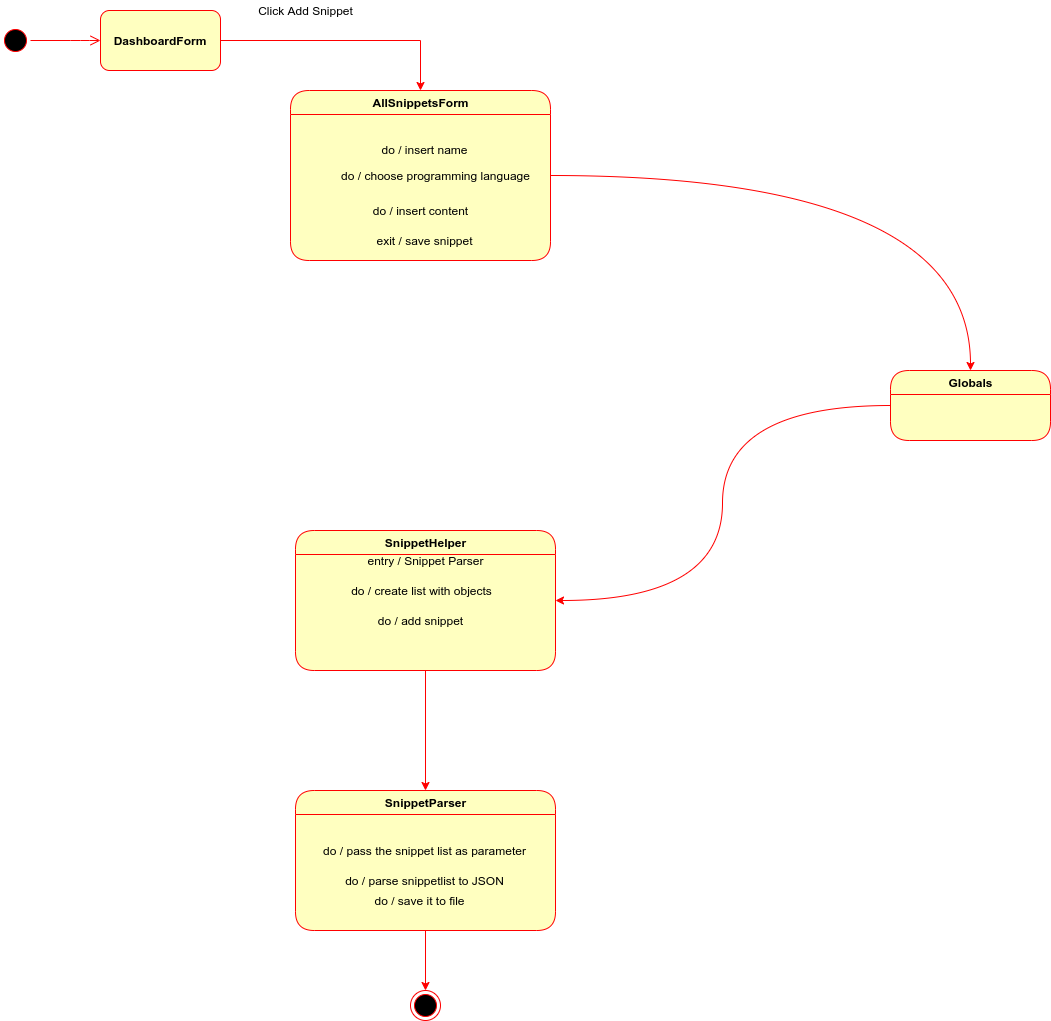

The diagram above was exported from draw.io. Its source (the exported page's mxGraphModel, read from the mxfile embedded in the PNG):
<mxGraphModel dx="2062" dy="1090" grid="1" gridSize="10" guides="1" tooltips="1" connect="1" arrows="1" fold="1" page="1" pageScale="1" pageWidth="827" pageHeight="1169" math="0" shadow="0">
  <root>
    <mxCell id="0" />
    <mxCell id="1" parent="0" />
    <mxCell id="WVHcN2MRODOr2tWQ6yx8-1" value="Click Add Snippet" style="text;html=1;align=center;verticalAlign=middle;resizable=0;points=[];autosize=1;" parent="1" vertex="1">
      <mxGeometry x="260" y="120" width="110" height="20" as="geometry" />
    </mxCell>
    <mxCell id="WVHcN2MRODOr2tWQ6yx8-2" style="edgeStyle=orthogonalEdgeStyle;rounded=0;orthogonalLoop=1;jettySize=auto;html=1;strokeColor=#FF0000;entryX=0.5;entryY=0;entryDx=0;entryDy=0;" parent="1" source="WVHcN2MRODOr2tWQ6yx8-3" target="WVHcN2MRODOr2tWQ6yx8-5" edge="1">
      <mxGeometry relative="1" as="geometry">
        <mxPoint x="390" y="150" as="targetPoint" />
        <Array as="points">
          <mxPoint x="430" y="160" />
        </Array>
      </mxGeometry>
    </mxCell>
    <mxCell id="WVHcN2MRODOr2tWQ6yx8-3" value="&lt;b&gt;DashboardForm&lt;/b&gt;" style="rounded=1;whiteSpace=wrap;html=1;fillColor=#FFFFC0;strokeColor=#FF0000;" parent="1" vertex="1">
      <mxGeometry x="110" y="130" width="120" height="60" as="geometry" />
    </mxCell>
    <mxCell id="WVHcN2MRODOr2tWQ6yx8-4" style="edgeStyle=orthogonalEdgeStyle;curved=1;orthogonalLoop=1;jettySize=auto;html=1;strokeColor=#FF0000;" parent="1" source="WVHcN2MRODOr2tWQ6yx8-5" target="WVHcN2MRODOr2tWQ6yx8-16" edge="1">
      <mxGeometry relative="1" as="geometry" />
    </mxCell>
    <mxCell id="WVHcN2MRODOr2tWQ6yx8-5" value="AllSnippetsForm" style="swimlane;html=1;fontStyle=1;align=center;verticalAlign=middle;childLayout=stackLayout;horizontal=1;startSize=24;horizontalStack=0;resizeParent=0;resizeLast=1;container=0;fontColor=#000000;collapsible=0;rounded=1;arcSize=26;strokeColor=#ff0000;fillColor=#ffffc0;swimlaneFillColor=#ffffc0;dropTarget=0;" parent="1" vertex="1">
      <mxGeometry x="300" y="210" width="260" height="170" as="geometry" />
    </mxCell>
    <mxCell id="WVHcN2MRODOr2tWQ6yx8-6" style="edgeStyle=orthogonalEdgeStyle;rounded=0;orthogonalLoop=1;jettySize=auto;html=1;entryX=0.5;entryY=0;entryDx=0;entryDy=0;strokeColor=#FF0000;" parent="1" source="WVHcN2MRODOr2tWQ6yx8-7" target="WVHcN2MRODOr2tWQ6yx8-21" edge="1">
      <mxGeometry relative="1" as="geometry" />
    </mxCell>
    <mxCell id="WVHcN2MRODOr2tWQ6yx8-7" value="SnippetHelper" style="swimlane;html=1;fontStyle=1;align=center;verticalAlign=middle;childLayout=stackLayout;horizontal=1;startSize=24;horizontalStack=0;resizeParent=0;resizeLast=1;container=0;fontColor=#000000;collapsible=0;rounded=1;arcSize=26;strokeColor=#ff0000;fillColor=#ffffc0;swimlaneFillColor=#ffffc0;dropTarget=0;" parent="1" vertex="1">
      <mxGeometry x="305" y="650" width="260" height="140" as="geometry" />
    </mxCell>
    <mxCell id="WVHcN2MRODOr2tWQ6yx8-8" value="" style="ellipse;html=1;shape=startState;fillColor=#000000;strokeColor=#ff0000;" parent="1" vertex="1">
      <mxGeometry x="10" y="145" width="30" height="30" as="geometry" />
    </mxCell>
    <mxCell id="WVHcN2MRODOr2tWQ6yx8-9" value="" style="edgeStyle=orthogonalEdgeStyle;html=1;verticalAlign=bottom;endArrow=open;endSize=8;strokeColor=#ff0000;entryX=0;entryY=0.5;entryDx=0;entryDy=0;" parent="1" source="WVHcN2MRODOr2tWQ6yx8-8" target="WVHcN2MRODOr2tWQ6yx8-3" edge="1">
      <mxGeometry relative="1" as="geometry">
        <mxPoint x="95" y="295" as="targetPoint" />
        <Array as="points">
          <mxPoint x="90" y="160" />
          <mxPoint x="90" y="160" />
        </Array>
      </mxGeometry>
    </mxCell>
    <mxCell id="WVHcN2MRODOr2tWQ6yx8-10" value="do / insert name" style="text;html=1;align=center;verticalAlign=middle;resizable=0;points=[];autosize=1;" parent="1" vertex="1">
      <mxGeometry x="384" y="259" width="100" height="20" as="geometry" />
    </mxCell>
    <mxCell id="WVHcN2MRODOr2tWQ6yx8-11" value="do / choose programming language" style="text;html=1;align=center;verticalAlign=middle;resizable=0;points=[];autosize=1;" parent="1" vertex="1">
      <mxGeometry x="345" y="285" width="200" height="20" as="geometry" />
    </mxCell>
    <mxCell id="WVHcN2MRODOr2tWQ6yx8-12" value="do / insert content" style="text;html=1;align=center;verticalAlign=middle;resizable=0;points=[];autosize=1;" parent="1" vertex="1">
      <mxGeometry x="375" y="320" width="110" height="20" as="geometry" />
    </mxCell>
    <mxCell id="WVHcN2MRODOr2tWQ6yx8-13" value="exit / save snippet" style="text;html=1;align=center;verticalAlign=middle;resizable=0;points=[];autosize=1;" parent="1" vertex="1">
      <mxGeometry x="379" y="350" width="110" height="20" as="geometry" />
    </mxCell>
    <mxCell id="WVHcN2MRODOr2tWQ6yx8-15" style="edgeStyle=orthogonalEdgeStyle;curved=1;orthogonalLoop=1;jettySize=auto;html=1;entryX=1;entryY=0.5;entryDx=0;entryDy=0;strokeColor=#FF0000;" parent="1" source="WVHcN2MRODOr2tWQ6yx8-16" target="WVHcN2MRODOr2tWQ6yx8-7" edge="1">
      <mxGeometry relative="1" as="geometry">
        <Array as="points">
          <mxPoint x="732" y="525" />
          <mxPoint x="732" y="720" />
        </Array>
      </mxGeometry>
    </mxCell>
    <mxCell id="WVHcN2MRODOr2tWQ6yx8-16" value="Globals" style="swimlane;html=1;fontStyle=1;align=center;verticalAlign=middle;childLayout=stackLayout;horizontal=1;startSize=24;horizontalStack=0;resizeParent=0;resizeLast=1;container=0;fontColor=#000000;collapsible=0;rounded=1;arcSize=26;strokeColor=#ff0000;fillColor=#ffffc0;swimlaneFillColor=#ffffc0;dropTarget=0;" parent="1" vertex="1">
      <mxGeometry x="900" y="490" width="160" height="70" as="geometry" />
    </mxCell>
    <mxCell id="WVHcN2MRODOr2tWQ6yx8-17" value="entry / Snippet Parser" style="text;html=1;align=center;verticalAlign=middle;resizable=0;points=[];autosize=1;" parent="1" vertex="1">
      <mxGeometry x="370" y="670" width="130" height="20" as="geometry" />
    </mxCell>
    <mxCell id="WVHcN2MRODOr2tWQ6yx8-18" value="do / create list with objects" style="text;html=1;align=center;verticalAlign=middle;resizable=0;points=[];autosize=1;" parent="1" vertex="1">
      <mxGeometry x="351" y="700" width="160" height="20" as="geometry" />
    </mxCell>
    <mxCell id="WVHcN2MRODOr2tWQ6yx8-19" value="do / add snippet" style="text;html=1;align=center;verticalAlign=middle;resizable=0;points=[];autosize=1;" parent="1" vertex="1">
      <mxGeometry x="380" y="730" width="100" height="20" as="geometry" />
    </mxCell>
    <mxCell id="WVHcN2MRODOr2tWQ6yx8-20" style="edgeStyle=orthogonalEdgeStyle;rounded=0;orthogonalLoop=1;jettySize=auto;html=1;entryX=0.5;entryY=0;entryDx=0;entryDy=0;strokeColor=#FF0000;" parent="1" source="WVHcN2MRODOr2tWQ6yx8-21" target="WVHcN2MRODOr2tWQ6yx8-25" edge="1">
      <mxGeometry relative="1" as="geometry" />
    </mxCell>
    <mxCell id="WVHcN2MRODOr2tWQ6yx8-21" value="SnippetParser" style="swimlane;html=1;fontStyle=1;align=center;verticalAlign=middle;childLayout=stackLayout;horizontal=1;startSize=24;horizontalStack=0;resizeParent=0;resizeLast=1;container=0;fontColor=#000000;collapsible=0;rounded=1;arcSize=26;strokeColor=#ff0000;fillColor=#ffffc0;swimlaneFillColor=#ffffc0;dropTarget=0;" parent="1" vertex="1">
      <mxGeometry x="305" y="910" width="260" height="140" as="geometry" />
    </mxCell>
    <mxCell id="WVHcN2MRODOr2tWQ6yx8-22" value="do / pass the snippet list as parameter" style="text;html=1;align=center;verticalAlign=middle;resizable=0;points=[];autosize=1;" parent="1" vertex="1">
      <mxGeometry x="324" y="960" width="220" height="20" as="geometry" />
    </mxCell>
    <mxCell id="WVHcN2MRODOr2tWQ6yx8-23" value="do / save it to file" style="text;html=1;align=center;verticalAlign=middle;resizable=0;points=[];autosize=1;" parent="1" vertex="1">
      <mxGeometry x="374" y="1010" width="110" height="20" as="geometry" />
    </mxCell>
    <mxCell id="WVHcN2MRODOr2tWQ6yx8-24" value="do / parse snippetlist to JSON" style="text;html=1;align=center;verticalAlign=middle;resizable=0;points=[];autosize=1;" parent="1" vertex="1">
      <mxGeometry x="349" y="990" width="170" height="20" as="geometry" />
    </mxCell>
    <mxCell id="WVHcN2MRODOr2tWQ6yx8-25" value="" style="ellipse;html=1;shape=endState;fillColor=#000000;strokeColor=#ff0000;" parent="1" vertex="1">
      <mxGeometry x="420" y="1110" width="30" height="30" as="geometry" />
    </mxCell>
  </root>
</mxGraphModel>